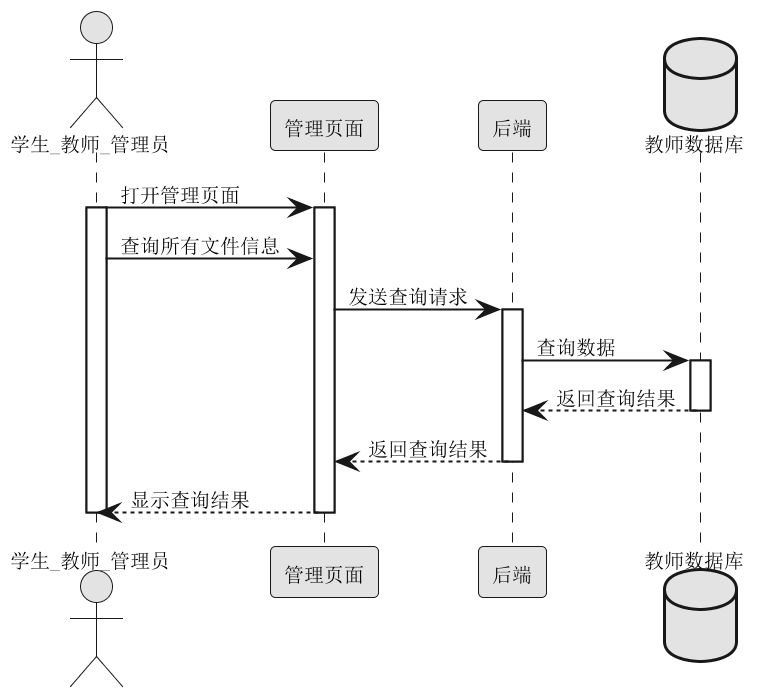

The diagram above was rendered by PlantUML. Its source (embedded in the PNG):
@startuml
skinparam monochrome true
skinparam defaultFontName "宋体"
skinparam defaultFontSize 10
scale 2

actor 学生_教师_管理员 as 管理员 
participant 管理页面 as 页面
participant 后端 as 服务端
database 教师数据库 as 数据库

管理员 -> 页面: 打开管理页面 
activate 管理员 
activate 页面

管理员 -> 页面: 查询所有文件信息 
页面 -> 服务端: 发送查询请求
activate 服务端

服务端 -> 数据库: 查询数据
activate 数据库
数据库 --> 服务端: 返回查询结果
deactivate 数据库

服务端 --> 页面: 返回查询结果
deactivate 服务端
页面 --> 管理员: 显示查询结果
deactivate 页面
deactivate 管理员
@enduml